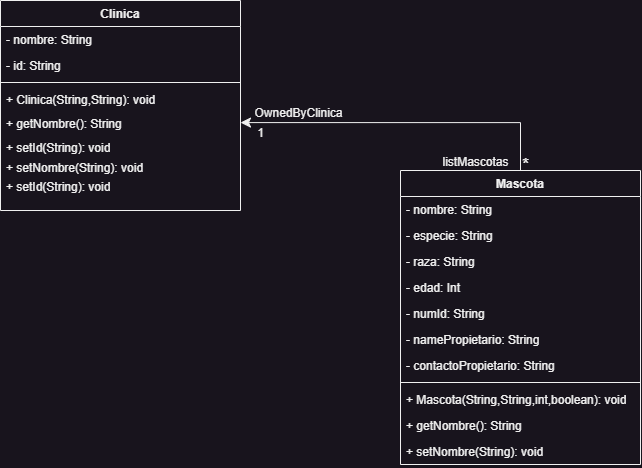

The diagram above was exported from draw.io. Its source (the exported page's mxGraphModel, read from the mxfile embedded in the PNG):
<mxGraphModel dx="568" dy="362" grid="1" gridSize="10" guides="1" tooltips="1" connect="1" arrows="1" fold="1" page="1" pageScale="1" pageWidth="827" pageHeight="1169" math="0" shadow="0">
  <root>
    <mxCell id="WIyWlLk6GJQsqaUBKTNV-0" />
    <mxCell id="WIyWlLk6GJQsqaUBKTNV-1" parent="WIyWlLk6GJQsqaUBKTNV-0" />
    <mxCell id="XnimpQp-U4qScOO6FK65-0" value="Clinica" style="swimlane;fontStyle=1;align=center;verticalAlign=top;childLayout=stackLayout;horizontal=1;startSize=26;horizontalStack=0;resizeParent=1;resizeParentMax=0;resizeLast=0;collapsible=1;marginBottom=0;whiteSpace=wrap;html=1;" parent="WIyWlLk6GJQsqaUBKTNV-1" vertex="1">
      <mxGeometry x="70" y="170" width="240" height="210" as="geometry">
        <mxRectangle x="90" y="200" width="90" height="30" as="alternateBounds" />
      </mxGeometry>
    </mxCell>
    <mxCell id="XnimpQp-U4qScOO6FK65-4" value="- nombre: String" style="text;strokeColor=none;fillColor=none;align=left;verticalAlign=top;spacingLeft=4;spacingRight=4;overflow=hidden;rotatable=0;points=[[0,0.5],[1,0.5]];portConstraint=eastwest;whiteSpace=wrap;html=1;" parent="XnimpQp-U4qScOO6FK65-0" vertex="1">
      <mxGeometry y="26" width="240" height="26" as="geometry" />
    </mxCell>
    <mxCell id="XnimpQp-U4qScOO6FK65-1" value="- id: String" style="text;strokeColor=none;fillColor=none;align=left;verticalAlign=top;spacingLeft=4;spacingRight=4;overflow=hidden;rotatable=0;points=[[0,0.5],[1,0.5]];portConstraint=eastwest;whiteSpace=wrap;html=1;" parent="XnimpQp-U4qScOO6FK65-0" vertex="1">
      <mxGeometry y="52" width="240" height="26" as="geometry" />
    </mxCell>
    <mxCell id="XnimpQp-U4qScOO6FK65-2" value="" style="line;strokeWidth=1;fillColor=none;align=left;verticalAlign=middle;spacingTop=-1;spacingLeft=3;spacingRight=3;rotatable=0;labelPosition=right;points=[];portConstraint=eastwest;strokeColor=inherit;" parent="XnimpQp-U4qScOO6FK65-0" vertex="1">
      <mxGeometry y="78" width="240" height="8" as="geometry" />
    </mxCell>
    <mxCell id="2vw-zXuEdVFnQ3bVECGf-18" value="" style="group" vertex="1" connectable="0" parent="XnimpQp-U4qScOO6FK65-0">
      <mxGeometry y="86" width="240" height="124" as="geometry" />
    </mxCell>
    <mxCell id="XnimpQp-U4qScOO6FK65-8" value="+ Clinica(String,String): void" style="text;strokeColor=none;fillColor=none;align=left;verticalAlign=top;spacingLeft=4;spacingRight=4;overflow=hidden;rotatable=0;points=[[0,0.5],[1,0.5]];portConstraint=eastwest;whiteSpace=wrap;html=1;" parent="2vw-zXuEdVFnQ3bVECGf-18" vertex="1">
      <mxGeometry width="240" height="24.059701492537314" as="geometry" />
    </mxCell>
    <mxCell id="2vw-zXuEdVFnQ3bVECGf-17" value="" style="group" vertex="1" connectable="0" parent="2vw-zXuEdVFnQ3bVECGf-18">
      <mxGeometry y="24.059701492537314" width="240" height="99.94029850746269" as="geometry" />
    </mxCell>
    <mxCell id="XnimpQp-U4qScOO6FK65-3" value="+ getNombre(): String" style="text;strokeColor=none;fillColor=none;align=left;verticalAlign=top;spacingLeft=4;spacingRight=4;overflow=hidden;rotatable=0;points=[[0,0.5],[1,0.5]];portConstraint=eastwest;whiteSpace=wrap;html=1;" parent="2vw-zXuEdVFnQ3bVECGf-17" vertex="1">
      <mxGeometry width="240" height="24.059701492537314" as="geometry" />
    </mxCell>
    <mxCell id="XnimpQp-U4qScOO6FK65-7" value="+ setId(String): void" style="text;strokeColor=none;fillColor=none;align=left;verticalAlign=top;spacingLeft=4;spacingRight=4;overflow=hidden;rotatable=0;points=[[0,0.5],[1,0.5]];portConstraint=eastwest;whiteSpace=wrap;html=1;" parent="2vw-zXuEdVFnQ3bVECGf-17" vertex="1">
      <mxGeometry y="24.059701492537314" width="240" height="75.88059701492537" as="geometry" />
    </mxCell>
    <mxCell id="2vw-zXuEdVFnQ3bVECGf-20" value="+ setNombre(String): void" style="text;strokeColor=none;fillColor=none;align=left;verticalAlign=top;spacingLeft=4;spacingRight=4;overflow=hidden;rotatable=0;points=[[0,0.5],[1,0.5]];portConstraint=eastwest;whiteSpace=wrap;html=1;" vertex="1" parent="2vw-zXuEdVFnQ3bVECGf-17">
      <mxGeometry y="44.417910447761194" width="240" height="24.059701492537314" as="geometry" />
    </mxCell>
    <mxCell id="2vw-zXuEdVFnQ3bVECGf-21" value="+ setId(String): void" style="text;strokeColor=none;fillColor=none;align=left;verticalAlign=top;spacingLeft=4;spacingRight=4;overflow=hidden;rotatable=0;points=[[0,0.5],[1,0.5]];portConstraint=eastwest;whiteSpace=wrap;html=1;" vertex="1" parent="2vw-zXuEdVFnQ3bVECGf-17">
      <mxGeometry y="62.92537313432836" width="240" height="24.059701492537314" as="geometry" />
    </mxCell>
    <mxCell id="2vw-zXuEdVFnQ3bVECGf-0" value="Mascota" style="swimlane;fontStyle=1;align=center;verticalAlign=top;childLayout=stackLayout;horizontal=1;startSize=26;horizontalStack=0;resizeParent=1;resizeParentMax=0;resizeLast=0;collapsible=1;marginBottom=0;whiteSpace=wrap;html=1;" vertex="1" parent="WIyWlLk6GJQsqaUBKTNV-1">
      <mxGeometry x="470" y="340" width="240" height="294" as="geometry">
        <mxRectangle x="490" y="260" width="90" height="30" as="alternateBounds" />
      </mxGeometry>
    </mxCell>
    <mxCell id="2vw-zXuEdVFnQ3bVECGf-1" value="- nombre: String" style="text;strokeColor=none;fillColor=none;align=left;verticalAlign=top;spacingLeft=4;spacingRight=4;overflow=hidden;rotatable=0;points=[[0,0.5],[1,0.5]];portConstraint=eastwest;whiteSpace=wrap;html=1;" vertex="1" parent="2vw-zXuEdVFnQ3bVECGf-0">
      <mxGeometry y="26" width="240" height="26" as="geometry" />
    </mxCell>
    <mxCell id="2vw-zXuEdVFnQ3bVECGf-14" value="- especie: String" style="text;strokeColor=none;fillColor=none;align=left;verticalAlign=top;spacingLeft=4;spacingRight=4;overflow=hidden;rotatable=0;points=[[0,0.5],[1,0.5]];portConstraint=eastwest;whiteSpace=wrap;html=1;" vertex="1" parent="2vw-zXuEdVFnQ3bVECGf-0">
      <mxGeometry y="52" width="240" height="26" as="geometry" />
    </mxCell>
    <mxCell id="2vw-zXuEdVFnQ3bVECGf-15" value="- raza: String&lt;br&gt;&lt;span style=&quot;white-space: pre;&quot;&gt;&#09;&lt;/span&gt;&lt;div&gt;&lt;br&gt;&lt;/div&gt;" style="text;strokeColor=none;fillColor=none;align=left;verticalAlign=top;spacingLeft=4;spacingRight=4;overflow=hidden;rotatable=0;points=[[0,0.5],[1,0.5]];portConstraint=eastwest;whiteSpace=wrap;html=1;" vertex="1" parent="2vw-zXuEdVFnQ3bVECGf-0">
      <mxGeometry y="78" width="240" height="26" as="geometry" />
    </mxCell>
    <mxCell id="2vw-zXuEdVFnQ3bVECGf-2" value="- edad: Int&lt;span style=&quot;white-space: pre;&quot;&gt;&#09;&lt;/span&gt;&lt;br&gt;&lt;span style=&quot;white-space: pre;&quot;&gt;&#09;&lt;/span&gt;&lt;br&gt;&lt;span style=&quot;white-space: pre;&quot;&gt;&#09;&lt;/span&gt;&lt;div&gt;&lt;br&gt;&lt;/div&gt;" style="text;strokeColor=none;fillColor=none;align=left;verticalAlign=top;spacingLeft=4;spacingRight=4;overflow=hidden;rotatable=0;points=[[0,0.5],[1,0.5]];portConstraint=eastwest;whiteSpace=wrap;html=1;" vertex="1" parent="2vw-zXuEdVFnQ3bVECGf-0">
      <mxGeometry y="104" width="240" height="26" as="geometry" />
    </mxCell>
    <mxCell id="2vw-zXuEdVFnQ3bVECGf-3" value="- numId: String" style="text;strokeColor=none;fillColor=none;align=left;verticalAlign=top;spacingLeft=4;spacingRight=4;overflow=hidden;rotatable=0;points=[[0,0.5],[1,0.5]];portConstraint=eastwest;whiteSpace=wrap;html=1;" vertex="1" parent="2vw-zXuEdVFnQ3bVECGf-0">
      <mxGeometry y="130" width="240" height="26" as="geometry" />
    </mxCell>
    <mxCell id="2vw-zXuEdVFnQ3bVECGf-16" value="- namePropietario: String" style="text;strokeColor=none;fillColor=none;align=left;verticalAlign=top;spacingLeft=4;spacingRight=4;overflow=hidden;rotatable=0;points=[[0,0.5],[1,0.5]];portConstraint=eastwest;whiteSpace=wrap;html=1;" vertex="1" parent="2vw-zXuEdVFnQ3bVECGf-0">
      <mxGeometry y="156" width="240" height="26" as="geometry" />
    </mxCell>
    <mxCell id="2vw-zXuEdVFnQ3bVECGf-4" value="- contactoPropietario: String" style="text;strokeColor=none;fillColor=none;align=left;verticalAlign=top;spacingLeft=4;spacingRight=4;overflow=hidden;rotatable=0;points=[[0,0.5],[1,0.5]];portConstraint=eastwest;whiteSpace=wrap;html=1;" vertex="1" parent="2vw-zXuEdVFnQ3bVECGf-0">
      <mxGeometry y="182" width="240" height="26" as="geometry" />
    </mxCell>
    <mxCell id="2vw-zXuEdVFnQ3bVECGf-5" value="" style="line;strokeWidth=1;fillColor=none;align=left;verticalAlign=middle;spacingTop=-1;spacingLeft=3;spacingRight=3;rotatable=0;labelPosition=right;points=[];portConstraint=eastwest;strokeColor=inherit;" vertex="1" parent="2vw-zXuEdVFnQ3bVECGf-0">
      <mxGeometry y="208" width="240" height="8" as="geometry" />
    </mxCell>
    <mxCell id="2vw-zXuEdVFnQ3bVECGf-6" value="+ Mascota(String,String,int,boolean): void" style="text;strokeColor=none;fillColor=none;align=left;verticalAlign=top;spacingLeft=4;spacingRight=4;overflow=hidden;rotatable=0;points=[[0,0.5],[1,0.5]];portConstraint=eastwest;whiteSpace=wrap;html=1;" vertex="1" parent="2vw-zXuEdVFnQ3bVECGf-0">
      <mxGeometry y="216" width="240" height="26" as="geometry" />
    </mxCell>
    <mxCell id="2vw-zXuEdVFnQ3bVECGf-7" value="+ getNombre(): String" style="text;strokeColor=none;fillColor=none;align=left;verticalAlign=top;spacingLeft=4;spacingRight=4;overflow=hidden;rotatable=0;points=[[0,0.5],[1,0.5]];portConstraint=eastwest;whiteSpace=wrap;html=1;" vertex="1" parent="2vw-zXuEdVFnQ3bVECGf-0">
      <mxGeometry y="242" width="240" height="26" as="geometry" />
    </mxCell>
    <mxCell id="2vw-zXuEdVFnQ3bVECGf-8" value="+ setNombre(String): void" style="text;strokeColor=none;fillColor=none;align=left;verticalAlign=top;spacingLeft=4;spacingRight=4;overflow=hidden;rotatable=0;points=[[0,0.5],[1,0.5]];portConstraint=eastwest;whiteSpace=wrap;html=1;" vertex="1" parent="2vw-zXuEdVFnQ3bVECGf-0">
      <mxGeometry y="268" width="240" height="26" as="geometry" />
    </mxCell>
    <mxCell id="2vw-zXuEdVFnQ3bVECGf-24" value="" style="edgeStyle=segmentEdgeStyle;endArrow=classic;html=1;curved=0;rounded=0;endSize=8;startSize=8;exitX=0.5;exitY=0;exitDx=0;exitDy=0;entryX=1;entryY=0.5;entryDx=0;entryDy=0;" edge="1" parent="WIyWlLk6GJQsqaUBKTNV-1" source="2vw-zXuEdVFnQ3bVECGf-0" target="XnimpQp-U4qScOO6FK65-3">
      <mxGeometry width="50" height="50" relative="1" as="geometry">
        <mxPoint x="480" y="260" as="sourcePoint" />
        <mxPoint x="530" y="210" as="targetPoint" />
        <Array as="points">
          <mxPoint x="590" y="292" />
        </Array>
      </mxGeometry>
    </mxCell>
    <mxCell id="2vw-zXuEdVFnQ3bVECGf-25" value="&lt;font style=&quot;font-size: 17px;&quot;&gt;*&lt;/font&gt;" style="text;html=1;align=center;verticalAlign=middle;resizable=0;points=[];autosize=1;strokeColor=none;fillColor=none;" vertex="1" parent="WIyWlLk6GJQsqaUBKTNV-1">
      <mxGeometry x="580" y="320" width="30" height="30" as="geometry" />
    </mxCell>
    <mxCell id="2vw-zXuEdVFnQ3bVECGf-26" value="listMascotas" style="text;html=1;align=center;verticalAlign=middle;resizable=0;points=[];autosize=1;strokeColor=none;fillColor=none;" vertex="1" parent="WIyWlLk6GJQsqaUBKTNV-1">
      <mxGeometry x="500" y="317" width="90" height="30" as="geometry" />
    </mxCell>
    <mxCell id="2vw-zXuEdVFnQ3bVECGf-27" value="OwnedByClinica" style="text;html=1;align=center;verticalAlign=middle;resizable=0;points=[];autosize=1;strokeColor=none;fillColor=none;" vertex="1" parent="WIyWlLk6GJQsqaUBKTNV-1">
      <mxGeometry x="313" y="268" width="110" height="30" as="geometry" />
    </mxCell>
    <mxCell id="2vw-zXuEdVFnQ3bVECGf-28" value="1" style="text;html=1;align=center;verticalAlign=middle;resizable=0;points=[];autosize=1;strokeColor=none;fillColor=none;" vertex="1" parent="WIyWlLk6GJQsqaUBKTNV-1">
      <mxGeometry x="315" y="288" width="30" height="30" as="geometry" />
    </mxCell>
  </root>
</mxGraphModel>